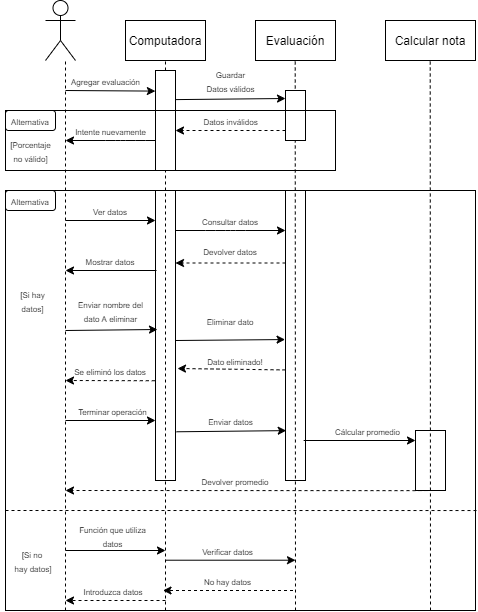

The diagram above was exported from draw.io. Its source (the exported page's mxGraphModel, read from the mxfile embedded in the PNG):
<mxGraphModel dx="813" dy="454" grid="1" gridSize="10" guides="1" tooltips="1" connect="1" arrows="1" fold="1" page="1" pageScale="1" pageWidth="690" pageHeight="980" math="0" shadow="0">
  <root>
    <mxCell id="0" />
    <mxCell id="1" parent="0" />
    <mxCell id="gWebZtl1VxajRUcINMYf-1" value="" style="shape=umlActor;verticalLabelPosition=bottom;labelBackgroundColor=#ffffff;verticalAlign=top;html=1;outlineConnect=0;" vertex="1" parent="1">
      <mxGeometry x="120" y="20" width="30" height="60" as="geometry" />
    </mxCell>
    <mxCell id="gWebZtl1VxajRUcINMYf-2" value="Computadora" style="rounded=0;whiteSpace=wrap;html=1;" vertex="1" parent="1">
      <mxGeometry x="200" y="40" width="80" height="40" as="geometry" />
    </mxCell>
    <mxCell id="gWebZtl1VxajRUcINMYf-3" value="" style="endArrow=none;html=1;entryX=0.5;entryY=1;entryDx=0;entryDy=0;dashed=1;" edge="1" parent="1" target="gWebZtl1VxajRUcINMYf-2">
      <mxGeometry width="50" height="50" relative="1" as="geometry">
        <mxPoint x="240" y="630" as="sourcePoint" />
        <mxPoint x="340" y="150" as="targetPoint" />
      </mxGeometry>
    </mxCell>
    <mxCell id="gWebZtl1VxajRUcINMYf-5" value="Evaluación" style="rounded=0;whiteSpace=wrap;html=1;fillColor=#ffffff;" vertex="1" parent="1">
      <mxGeometry x="330" y="40" width="80" height="40" as="geometry" />
    </mxCell>
    <mxCell id="gWebZtl1VxajRUcINMYf-6" value="Calcular nota" style="rounded=0;whiteSpace=wrap;html=1;fillColor=#ffffff;" vertex="1" parent="1">
      <mxGeometry x="460" y="40" width="90" height="40" as="geometry" />
    </mxCell>
    <mxCell id="gWebZtl1VxajRUcINMYf-7" value="" style="endArrow=none;html=1;entryX=0.5;entryY=1;entryDx=0;entryDy=0;dashed=1;" edge="1" parent="1">
      <mxGeometry width="50" height="50" relative="1" as="geometry">
        <mxPoint x="370" y="630" as="sourcePoint" />
        <mxPoint x="369.71" y="80" as="targetPoint" />
      </mxGeometry>
    </mxCell>
    <mxCell id="gWebZtl1VxajRUcINMYf-8" value="" style="endArrow=none;html=1;entryX=0.5;entryY=1;entryDx=0;entryDy=0;dashed=1;" edge="1" parent="1">
      <mxGeometry width="50" height="50" relative="1" as="geometry">
        <mxPoint x="505" y="630" as="sourcePoint" />
        <mxPoint x="504.71" y="80" as="targetPoint" />
      </mxGeometry>
    </mxCell>
    <mxCell id="gWebZtl1VxajRUcINMYf-9" value="" style="endArrow=none;html=1;entryX=0.5;entryY=1;entryDx=0;entryDy=0;dashed=1;" edge="1" parent="1">
      <mxGeometry width="50" height="50" relative="1" as="geometry">
        <mxPoint x="140" y="630" as="sourcePoint" />
        <mxPoint x="140" y="80" as="targetPoint" />
      </mxGeometry>
    </mxCell>
    <mxCell id="gWebZtl1VxajRUcINMYf-10" value="" style="endArrow=classic;html=1;entryX=-0.007;entryY=0.206;entryDx=0;entryDy=0;entryPerimeter=0;" edge="1" parent="1" target="gWebZtl1VxajRUcINMYf-13">
      <mxGeometry width="50" height="50" relative="1" as="geometry">
        <mxPoint x="140" y="110" as="sourcePoint" />
        <mxPoint x="240" y="110" as="targetPoint" />
      </mxGeometry>
    </mxCell>
    <mxCell id="gWebZtl1VxajRUcINMYf-12" value="&lt;span style=&quot;font-size: 8px&quot;&gt;Agregar evaluación&lt;/span&gt;" style="text;html=1;align=center;verticalAlign=middle;resizable=0;points=[];autosize=1;" vertex="1" parent="1">
      <mxGeometry x="140" y="90" width="80" height="20" as="geometry" />
    </mxCell>
    <mxCell id="gWebZtl1VxajRUcINMYf-13" value="" style="rounded=0;whiteSpace=wrap;html=1;fillColor=#ffffff;" vertex="1" parent="1">
      <mxGeometry x="230" y="90" width="20" height="100" as="geometry" />
    </mxCell>
    <mxCell id="gWebZtl1VxajRUcINMYf-14" value="" style="endArrow=classic;html=1;exitX=1.021;exitY=0.291;exitDx=0;exitDy=0;exitPerimeter=0;" edge="1" parent="1" source="gWebZtl1VxajRUcINMYf-13">
      <mxGeometry width="50" height="50" relative="1" as="geometry">
        <mxPoint x="270" y="160" as="sourcePoint" />
        <mxPoint x="360" y="118" as="targetPoint" />
        <Array as="points" />
      </mxGeometry>
    </mxCell>
    <mxCell id="gWebZtl1VxajRUcINMYf-15" value="" style="rounded=0;whiteSpace=wrap;html=1;fillColor=#ffffff;" vertex="1" parent="1">
      <mxGeometry x="360" y="110" width="20" height="50" as="geometry" />
    </mxCell>
    <mxCell id="gWebZtl1VxajRUcINMYf-16" value="&lt;font style=&quot;font-size: 8px&quot;&gt;Guardar&lt;br&gt;Datos válidos&lt;/font&gt;" style="text;html=1;align=center;verticalAlign=middle;resizable=0;points=[];autosize=1;" vertex="1" parent="1">
      <mxGeometry x="275" y="80" width="60" height="40" as="geometry" />
    </mxCell>
    <mxCell id="gWebZtl1VxajRUcINMYf-17" value="" style="rounded=0;whiteSpace=wrap;html=1;fillColor=none;" vertex="1" parent="1">
      <mxGeometry x="80" y="130" width="330" height="60" as="geometry" />
    </mxCell>
    <mxCell id="gWebZtl1VxajRUcINMYf-18" value="&lt;font style=&quot;font-size: 8px&quot;&gt;Alternativa&lt;/font&gt;" style="rounded=1;whiteSpace=wrap;html=1;fillColor=none;" vertex="1" parent="1">
      <mxGeometry x="80" y="130" width="50" height="20" as="geometry" />
    </mxCell>
    <mxCell id="gWebZtl1VxajRUcINMYf-19" value="&lt;font style=&quot;font-size: 8px&quot;&gt;[Porcentaje&lt;br&gt;no válido]&lt;br&gt;&lt;/font&gt;" style="text;html=1;align=center;verticalAlign=middle;resizable=0;points=[];autosize=1;" vertex="1" parent="1">
      <mxGeometry x="75" y="150" width="60" height="40" as="geometry" />
    </mxCell>
    <mxCell id="gWebZtl1VxajRUcINMYf-20" value="" style="endArrow=classic;html=1;dashed=1;" edge="1" parent="1">
      <mxGeometry width="50" height="50" relative="1" as="geometry">
        <mxPoint x="360" y="150" as="sourcePoint" />
        <mxPoint x="250" y="150" as="targetPoint" />
      </mxGeometry>
    </mxCell>
    <mxCell id="gWebZtl1VxajRUcINMYf-21" value="&lt;font style=&quot;font-size: 8px&quot;&gt;Datos inválidos&lt;/font&gt;" style="text;html=1;align=center;verticalAlign=middle;resizable=0;points=[];autosize=1;" vertex="1" parent="1">
      <mxGeometry x="270" y="130" width="70" height="20" as="geometry" />
    </mxCell>
    <mxCell id="gWebZtl1VxajRUcINMYf-22" value="&lt;font style=&quot;font-size: 8px&quot;&gt;Intente nuevamente&lt;/font&gt;" style="text;html=1;align=center;verticalAlign=middle;resizable=0;points=[];autosize=1;" vertex="1" parent="1">
      <mxGeometry x="140" y="140" width="90" height="20" as="geometry" />
    </mxCell>
    <mxCell id="gWebZtl1VxajRUcINMYf-23" value="" style="endArrow=classic;html=1;" edge="1" parent="1">
      <mxGeometry width="50" height="50" relative="1" as="geometry">
        <mxPoint x="230" y="160" as="sourcePoint" />
        <mxPoint x="140" y="160" as="targetPoint" />
        <Array as="points">
          <mxPoint x="210" y="160" />
          <mxPoint x="190" y="160" />
        </Array>
      </mxGeometry>
    </mxCell>
    <mxCell id="gWebZtl1VxajRUcINMYf-26" value="" style="endArrow=classic;html=1;" edge="1" parent="1">
      <mxGeometry width="50" height="50" relative="1" as="geometry">
        <mxPoint x="140" y="240" as="sourcePoint" />
        <mxPoint x="230" y="240" as="targetPoint" />
      </mxGeometry>
    </mxCell>
    <mxCell id="gWebZtl1VxajRUcINMYf-28" value="" style="rounded=0;whiteSpace=wrap;html=1;fillColor=none;" vertex="1" parent="1">
      <mxGeometry x="80" y="210" width="470" height="420" as="geometry" />
    </mxCell>
    <mxCell id="gWebZtl1VxajRUcINMYf-29" value="&lt;font style=&quot;font-size: 8px&quot;&gt;Alternativa&lt;/font&gt;" style="rounded=1;whiteSpace=wrap;html=1;fillColor=none;" vertex="1" parent="1">
      <mxGeometry x="80" y="210" width="50" height="20" as="geometry" />
    </mxCell>
    <mxCell id="gWebZtl1VxajRUcINMYf-30" value="&lt;font style=&quot;font-size: 8px&quot;&gt;Ver datos&lt;/font&gt;" style="text;html=1;strokeColor=none;fillColor=none;align=center;verticalAlign=middle;whiteSpace=wrap;rounded=0;" vertex="1" parent="1">
      <mxGeometry x="155" y="220" width="60" height="20" as="geometry" />
    </mxCell>
    <mxCell id="gWebZtl1VxajRUcINMYf-31" value="" style="rounded=0;whiteSpace=wrap;html=1;fillColor=none;" vertex="1" parent="1">
      <mxGeometry x="230" y="210" width="20" height="290" as="geometry" />
    </mxCell>
    <mxCell id="gWebZtl1VxajRUcINMYf-32" value="" style="endArrow=classic;html=1;" edge="1" parent="1">
      <mxGeometry width="50" height="50" relative="1" as="geometry">
        <mxPoint x="250" y="250" as="sourcePoint" />
        <mxPoint x="360" y="250" as="targetPoint" />
        <Array as="points">
          <mxPoint x="290" y="250" />
          <mxPoint x="310" y="250" />
        </Array>
      </mxGeometry>
    </mxCell>
    <mxCell id="gWebZtl1VxajRUcINMYf-33" value="&lt;span style=&quot;font-size: 8px&quot;&gt;Consultar datos&lt;/span&gt;" style="text;html=1;strokeColor=none;fillColor=none;align=center;verticalAlign=middle;whiteSpace=wrap;rounded=0;" vertex="1" parent="1">
      <mxGeometry x="275" y="230" width="60" height="20" as="geometry" />
    </mxCell>
    <mxCell id="gWebZtl1VxajRUcINMYf-34" value="" style="rounded=0;whiteSpace=wrap;html=1;fillColor=none;" vertex="1" parent="1">
      <mxGeometry x="360" y="210" width="20" height="290" as="geometry" />
    </mxCell>
    <mxCell id="gWebZtl1VxajRUcINMYf-35" value="&lt;span style=&quot;font-size: 8px&quot;&gt;[Si hay datos]&lt;/span&gt;" style="text;html=1;strokeColor=none;fillColor=none;align=center;verticalAlign=middle;whiteSpace=wrap;rounded=0;" vertex="1" parent="1">
      <mxGeometry x="85" y="310" width="45" height="20" as="geometry" />
    </mxCell>
    <mxCell id="gWebZtl1VxajRUcINMYf-36" value="&lt;font style=&quot;font-size: 8px&quot;&gt;Devolver datos&lt;/font&gt;" style="text;html=1;strokeColor=none;fillColor=none;align=center;verticalAlign=middle;whiteSpace=wrap;rounded=0;" vertex="1" parent="1">
      <mxGeometry x="275" y="260" width="60" height="20" as="geometry" />
    </mxCell>
    <mxCell id="gWebZtl1VxajRUcINMYf-37" value="" style="endArrow=classic;html=1;entryX=1;entryY=0.25;entryDx=0;entryDy=0;exitX=0;exitY=0.25;exitDx=0;exitDy=0;dashed=1;" edge="1" parent="1" source="gWebZtl1VxajRUcINMYf-34" target="gWebZtl1VxajRUcINMYf-31">
      <mxGeometry width="50" height="50" relative="1" as="geometry">
        <mxPoint x="250" y="330" as="sourcePoint" />
        <mxPoint x="300" y="280" as="targetPoint" />
      </mxGeometry>
    </mxCell>
    <mxCell id="gWebZtl1VxajRUcINMYf-38" value="&lt;font style=&quot;font-size: 8px&quot;&gt;Mostrar datos&lt;/font&gt;" style="text;html=1;strokeColor=none;fillColor=none;align=center;verticalAlign=middle;whiteSpace=wrap;rounded=0;" vertex="1" parent="1">
      <mxGeometry x="155" y="270" width="60" height="20" as="geometry" />
    </mxCell>
    <mxCell id="gWebZtl1VxajRUcINMYf-39" value="" style="endArrow=classic;html=1;" edge="1" parent="1">
      <mxGeometry width="50" height="50" relative="1" as="geometry">
        <mxPoint x="231" y="290" as="sourcePoint" />
        <mxPoint x="140" y="290" as="targetPoint" />
      </mxGeometry>
    </mxCell>
    <mxCell id="gWebZtl1VxajRUcINMYf-41" value="&lt;span style=&quot;font-size: 8px&quot;&gt;Enviar nombre del dato A eliminar&lt;br&gt;&lt;/span&gt;" style="text;html=1;strokeColor=none;fillColor=none;align=center;verticalAlign=middle;whiteSpace=wrap;rounded=0;" vertex="1" parent="1">
      <mxGeometry x="147.5" y="320" width="75" height="20" as="geometry" />
    </mxCell>
    <mxCell id="gWebZtl1VxajRUcINMYf-42" value="" style="endArrow=classic;html=1;" edge="1" parent="1">
      <mxGeometry width="50" height="50" relative="1" as="geometry">
        <mxPoint x="140" y="350" as="sourcePoint" />
        <mxPoint x="232" y="349" as="targetPoint" />
      </mxGeometry>
    </mxCell>
    <mxCell id="gWebZtl1VxajRUcINMYf-43" value="&lt;span style=&quot;font-size: 8px&quot;&gt;Eliminar dato&lt;br&gt;&lt;/span&gt;" style="text;html=1;strokeColor=none;fillColor=none;align=center;verticalAlign=middle;whiteSpace=wrap;rounded=0;" vertex="1" parent="1">
      <mxGeometry x="275" y="330" width="60" height="20" as="geometry" />
    </mxCell>
    <mxCell id="gWebZtl1VxajRUcINMYf-44" value="" style="endArrow=classic;html=1;entryX=-0.021;entryY=0.514;entryDx=0;entryDy=0;entryPerimeter=0;" edge="1" parent="1" target="gWebZtl1VxajRUcINMYf-34">
      <mxGeometry width="50" height="50" relative="1" as="geometry">
        <mxPoint x="250" y="360" as="sourcePoint" />
        <mxPoint x="60" y="310" as="targetPoint" />
      </mxGeometry>
    </mxCell>
    <mxCell id="gWebZtl1VxajRUcINMYf-45" value="&lt;span style=&quot;font-size: 8px&quot;&gt;Dato eliminado!&lt;br&gt;&lt;/span&gt;" style="text;html=1;strokeColor=none;fillColor=none;align=center;verticalAlign=middle;whiteSpace=wrap;rounded=0;" vertex="1" parent="1">
      <mxGeometry x="280" y="370" width="60" height="20" as="geometry" />
    </mxCell>
    <mxCell id="gWebZtl1VxajRUcINMYf-46" value="" style="endArrow=classic;html=1;dashed=1;" edge="1" parent="1">
      <mxGeometry width="50" height="50" relative="1" as="geometry">
        <mxPoint x="360" y="389.43" as="sourcePoint" />
        <mxPoint x="252" y="388" as="targetPoint" />
      </mxGeometry>
    </mxCell>
    <mxCell id="gWebZtl1VxajRUcINMYf-47" value="&lt;font style=&quot;font-size: 8px&quot;&gt;Se eliminó los datos&lt;/font&gt;" style="text;html=1;strokeColor=none;fillColor=none;align=center;verticalAlign=middle;whiteSpace=wrap;rounded=0;" vertex="1" parent="1">
      <mxGeometry x="145" y="380" width="80" height="20" as="geometry" />
    </mxCell>
    <mxCell id="gWebZtl1VxajRUcINMYf-48" value="" style="endArrow=classic;html=1;dashed=1;exitX=-0.036;exitY=0.656;exitDx=0;exitDy=0;exitPerimeter=0;" edge="1" parent="1" source="gWebZtl1VxajRUcINMYf-31">
      <mxGeometry width="50" height="50" relative="1" as="geometry">
        <mxPoint x="210" y="400" as="sourcePoint" />
        <mxPoint x="140" y="400" as="targetPoint" />
      </mxGeometry>
    </mxCell>
    <mxCell id="gWebZtl1VxajRUcINMYf-49" value="" style="endArrow=classic;html=1;entryX=1;entryY=1;entryDx=0;entryDy=0;" edge="1" parent="1" target="gWebZtl1VxajRUcINMYf-50">
      <mxGeometry width="50" height="50" relative="1" as="geometry">
        <mxPoint x="140" y="440" as="sourcePoint" />
        <mxPoint x="210" y="440" as="targetPoint" />
      </mxGeometry>
    </mxCell>
    <mxCell id="gWebZtl1VxajRUcINMYf-50" value="&lt;font style=&quot;font-size: 8px&quot;&gt;Terminar operación&lt;/font&gt;" style="text;html=1;strokeColor=none;fillColor=none;align=center;verticalAlign=middle;whiteSpace=wrap;rounded=0;" vertex="1" parent="1">
      <mxGeometry x="145" y="420" width="85" height="20" as="geometry" />
    </mxCell>
    <mxCell id="gWebZtl1VxajRUcINMYf-51" value="&lt;span style=&quot;font-size: 8px&quot;&gt;Enviar datos&lt;/span&gt;" style="text;html=1;strokeColor=none;fillColor=none;align=center;verticalAlign=middle;whiteSpace=wrap;rounded=0;" vertex="1" parent="1">
      <mxGeometry x="262.5" y="430" width="85" height="20" as="geometry" />
    </mxCell>
    <mxCell id="gWebZtl1VxajRUcINMYf-52" value="" style="endArrow=classic;html=1;entryX=0.036;entryY=0.828;entryDx=0;entryDy=0;entryPerimeter=0;exitX=1.05;exitY=0.832;exitDx=0;exitDy=0;exitPerimeter=0;" edge="1" parent="1" source="gWebZtl1VxajRUcINMYf-31" target="gWebZtl1VxajRUcINMYf-34">
      <mxGeometry width="50" height="50" relative="1" as="geometry">
        <mxPoint x="250" y="500" as="sourcePoint" />
        <mxPoint x="300" y="450" as="targetPoint" />
      </mxGeometry>
    </mxCell>
    <mxCell id="gWebZtl1VxajRUcINMYf-53" value="&lt;span style=&quot;font-size: 8px&quot;&gt;Cálcular promedio&lt;/span&gt;" style="text;html=1;strokeColor=none;fillColor=none;align=center;verticalAlign=middle;whiteSpace=wrap;rounded=0;" vertex="1" parent="1">
      <mxGeometry x="400" y="440" width="85" height="20" as="geometry" />
    </mxCell>
    <mxCell id="gWebZtl1VxajRUcINMYf-54" value="" style="endArrow=classic;html=1;exitX=1.05;exitY=0.832;exitDx=0;exitDy=0;exitPerimeter=0;" edge="1" parent="1">
      <mxGeometry width="50" height="50" relative="1" as="geometry">
        <mxPoint x="378.14" y="460" as="sourcePoint" />
        <mxPoint x="490" y="460" as="targetPoint" />
      </mxGeometry>
    </mxCell>
    <mxCell id="gWebZtl1VxajRUcINMYf-60" value="&lt;font style=&quot;font-size: 8px&quot;&gt;Devolver promedio&lt;/font&gt;" style="text;html=1;strokeColor=none;fillColor=none;align=center;verticalAlign=middle;whiteSpace=wrap;rounded=0;" vertex="1" parent="1">
      <mxGeometry x="275" y="490" width="70" height="20" as="geometry" />
    </mxCell>
    <mxCell id="gWebZtl1VxajRUcINMYf-61" value="" style="endArrow=classic;html=1;exitX=0.913;exitY=0.833;exitDx=0;exitDy=0;exitPerimeter=0;entryX=0.13;entryY=0.833;entryDx=0;entryDy=0;entryPerimeter=0;dashed=1;" edge="1" parent="1">
      <mxGeometry width="50" height="50" relative="1" as="geometry">
        <mxPoint x="508.0100000000001" y="510" as="sourcePoint" />
        <mxPoint x="140.00000000000003" y="510" as="targetPoint" />
        <Array as="points">
          <mxPoint x="478.9" y="510.14" />
        </Array>
      </mxGeometry>
    </mxCell>
    <mxCell id="gWebZtl1VxajRUcINMYf-62" value="" style="endArrow=none;dashed=1;html=1;entryX=1.003;entryY=0.762;entryDx=0;entryDy=0;entryPerimeter=0;" edge="1" parent="1" target="gWebZtl1VxajRUcINMYf-28">
      <mxGeometry width="50" height="50" relative="1" as="geometry">
        <mxPoint x="80" y="530" as="sourcePoint" />
        <mxPoint x="120" y="530" as="targetPoint" />
      </mxGeometry>
    </mxCell>
    <mxCell id="gWebZtl1VxajRUcINMYf-64" value="&lt;span style=&quot;font-size: 8px&quot;&gt;[Si no&amp;nbsp;&lt;br&gt;hay datos]&lt;br&gt;&lt;/span&gt;" style="text;html=1;strokeColor=none;fillColor=none;align=center;verticalAlign=middle;whiteSpace=wrap;rounded=0;" vertex="1" parent="1">
      <mxGeometry x="82.5" y="570" width="50" height="20" as="geometry" />
    </mxCell>
    <mxCell id="gWebZtl1VxajRUcINMYf-65" value="&lt;span style=&quot;font-size: 8px&quot;&gt;Función que utiliza datos&lt;/span&gt;" style="text;html=1;strokeColor=none;fillColor=none;align=center;verticalAlign=middle;whiteSpace=wrap;rounded=0;" vertex="1" parent="1">
      <mxGeometry x="145" y="540" width="85" height="30" as="geometry" />
    </mxCell>
    <mxCell id="gWebZtl1VxajRUcINMYf-67" value="" style="endArrow=classic;html=1;" edge="1" parent="1">
      <mxGeometry width="50" height="50" relative="1" as="geometry">
        <mxPoint x="140" y="570" as="sourcePoint" />
        <mxPoint x="240" y="570" as="targetPoint" />
      </mxGeometry>
    </mxCell>
    <mxCell id="gWebZtl1VxajRUcINMYf-68" value="" style="endArrow=classic;html=1;" edge="1" parent="1">
      <mxGeometry width="50" height="50" relative="1" as="geometry">
        <mxPoint x="240" y="579.71" as="sourcePoint" />
        <mxPoint x="370" y="579.71" as="targetPoint" />
      </mxGeometry>
    </mxCell>
    <mxCell id="gWebZtl1VxajRUcINMYf-69" value="&lt;span style=&quot;font-size: 8px&quot;&gt;Verificar datos&lt;/span&gt;" style="text;html=1;strokeColor=none;fillColor=none;align=center;verticalAlign=middle;whiteSpace=wrap;rounded=0;" vertex="1" parent="1">
      <mxGeometry x="260" y="560" width="85" height="20" as="geometry" />
    </mxCell>
    <mxCell id="gWebZtl1VxajRUcINMYf-70" value="" style="rounded=0;whiteSpace=wrap;html=1;fillColor=none;" vertex="1" parent="1">
      <mxGeometry x="490" y="450" width="30" height="60" as="geometry" />
    </mxCell>
    <mxCell id="gWebZtl1VxajRUcINMYf-71" value="" style="endArrow=classic;html=1;dashed=1;" edge="1" parent="1">
      <mxGeometry width="50" height="50" relative="1" as="geometry">
        <mxPoint x="367.5" y="610" as="sourcePoint" />
        <mxPoint x="237.5" y="610" as="targetPoint" />
      </mxGeometry>
    </mxCell>
    <mxCell id="gWebZtl1VxajRUcINMYf-72" value="&lt;font style=&quot;font-size: 8px&quot;&gt;No hay datos&lt;/font&gt;" style="text;html=1;strokeColor=none;fillColor=none;align=center;verticalAlign=middle;whiteSpace=wrap;rounded=0;" vertex="1" parent="1">
      <mxGeometry x="275" y="590" width="55" height="20" as="geometry" />
    </mxCell>
    <mxCell id="gWebZtl1VxajRUcINMYf-73" value="" style="endArrow=classic;html=1;dashed=1;" edge="1" parent="1">
      <mxGeometry width="50" height="50" relative="1" as="geometry">
        <mxPoint x="240" y="620" as="sourcePoint" />
        <mxPoint x="140" y="620" as="targetPoint" />
      </mxGeometry>
    </mxCell>
    <mxCell id="gWebZtl1VxajRUcINMYf-74" value="&lt;font style=&quot;font-size: 8px&quot;&gt;Introduzca datos&lt;/font&gt;" style="text;html=1;strokeColor=none;fillColor=none;align=center;verticalAlign=middle;whiteSpace=wrap;rounded=0;" vertex="1" parent="1">
      <mxGeometry x="152.5" y="600" width="70" height="20" as="geometry" />
    </mxCell>
  </root>
</mxGraphModel>